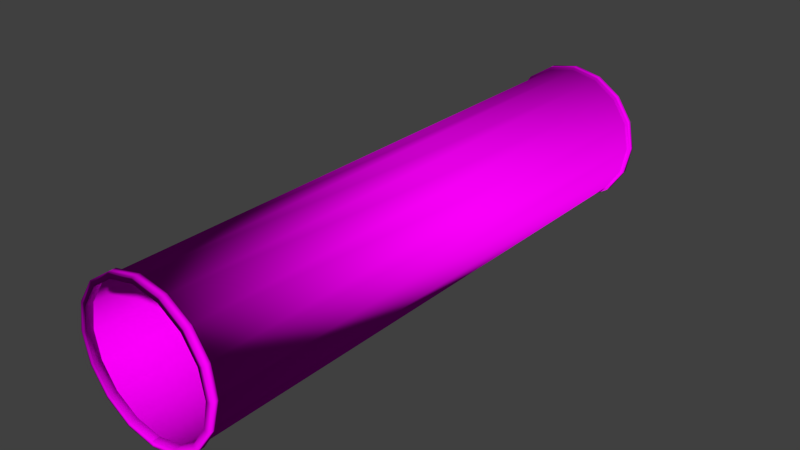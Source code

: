 # Source: decoration_pipes_pipes_5.blend  (saved by Blender 2.70.0; exported with 4.5.12 LTS)
import bpy
from mathutils import Matrix  # noqa: F401  (used for matrix-valued properties, if any)

bpy.ops.wm.read_factory_settings(use_empty=True)
scene = bpy.context.scene
scene.name = 'Scene'

# ---- collections
col_collection_1 = bpy.data.collections.new('Collection 1'); scene.collection.children.link(col_collection_1)

# ---- images (referenced by path relative to the original .blend; pixels are not part of the script)
import os
ASSET_DIR = os.environ.get("B2B_ASSET_DIR", "")  # directory of the original .blend (textures are referenced by path, not embedded)
HERE = os.path.dirname(os.path.abspath(__file__))  # packed textures are extracted next to this script under _unpacked/

def load_image(name, relpath, width, height, colorspace="sRGB"):
    """Load a texture the original file referenced (path relative to the .blend, or extracted next to this script)."""
    p = next((c for c in (os.path.join(HERE, relpath), os.path.join(ASSET_DIR, relpath)) if relpath and os.path.exists(c)), "")
    if p:
        img = bpy.data.images.load(p, check_existing=True)
        img.name = name
    else:  # same state as the original file: an image datablock whose file is absent (Cycles renders it pink)
        img = bpy.data.images.new(name, width, height)
        img.source = "FILE"
        img.filepath = "//" + (relpath or name)
    img.colorspace_settings.name = colorspace
    return img
img_decoration_pipes_metal_6_diffuse_jpg = load_image('decoration_pipes_metal_6_diffuse.jpg', 'Texturen/decoration_pipes_metal_6_diffuse.jpg', 1024, 1024, 'sRGB')
img_decoration_pipes_metal_6_normal_jpg = load_image('decoration_pipes_metal_6_normal.jpg', 'Texturen/decoration_pipes_metal_6_normal.jpg', 1024, 1024, 'sRGB')

# ---- materials (node trees are filled in below, after node groups)
mat_decoration_pipes_pipes_5_base_metal_6 = bpy.data.materials.new('decoration_pipes_pipes_5_base_metal_6')
mat_decoration_pipes_pipes_5_base_metal_6.alpha_threshold = 0.0
mat_decoration_pipes_pipes_5_base_metal_6.roughness = 0.5
mat_decoration_pipes_pipes_5_base_metal_6.line_color = (0.0, 0.0, 0.0, 1.0)

# ---- material node trees
mat_decoration_pipes_pipes_5_base_metal_6.use_nodes = True; mat_decoration_pipes_pipes_5_base_metal_6.node_tree.nodes.clear()
_N = mat_decoration_pipes_pipes_5_base_metal_6.node_tree.nodes; _L = mat_decoration_pipes_pipes_5_base_metal_6.node_tree.links
n0 = _N.new('ShaderNodeOutputMaterial'); n0.name = 'Material Output'; n0.location = (300, 300)
n1 = _N.new('ShaderNodeBsdfDiffuse'); n1.name = 'Diffuse BSDF'; n1.location = (10, 300)
n2 = _N.new('ShaderNodeTexCoord'); n2.name = 'Texture Coordinate'; n2.location = (-656, 332)
n3 = _N.new('ShaderNodeTexImage'); n3.name = 'Image Texture'; n3.location = (-421, 468)
n3.width = 140
n3.image = img_decoration_pipes_metal_6_diffuse_jpg
n4 = _N.new('ShaderNodeTexImage'); n4.name = 'Image Texture.001'; n4.location = (-415, 207)
n4.width = 140
n4.image = img_decoration_pipes_metal_6_normal_jpg
n5 = _N.new('ShaderNodeNormalMap'); n5.name = 'Normal Map'; n5.location = (-217, 200)
_L.new(n1.outputs[0], n0.inputs[0])
_L.new(n4.outputs[0], n5.inputs[1])
_L.new(n5.outputs[0], n1.inputs[2])
_L.new(n3.outputs[0], n1.inputs[0])
_L.new(n2.outputs[2], n3.inputs[0])
_L.new(n2.outputs[2], n4.inputs[0])
n0.is_active_output = True

# ---- world
world_world = bpy.data.worlds.new('World'); scene.world = world_world
world_world.color = (0.05088, 0.05088, 0.05088)
world_world.use_sun_shadow = False
world_world.sun_shadow_jitter_overblur = 0.0
world_world.cycles.sampling_method = 'MANUAL'
world_world.cycles.sample_map_resolution = 256

# ---- meshes
me_cylinder = bpy.data.meshes.new('Cylinder')
me_cylinder.from_pydata([(0.7071, -4.0, 0.7071), (1.51e-07, -4.0, -1.0), (0.0, -4.0, 0.96), (0.3674, -4.0, 0.8869), (0.6788, -4.0, 0.6788), (1.51e-07, -4.0, -0.96), (-0.8869, -4.0, -0.3674), (-0.96, -4.0, -8.663e-07), (0.0, -4.1, 1.0), (0.3827, -4.1, 0.9239), (0.7071, -4.1, 0.7071), (0.9239, -4.1, 0.3827), (1.0, -4.1, -1.01e-06), (0.9239, -4.1, -0.3827), (0.7071, -4.1, -0.7071), (0.3827, -4.1, -0.9239), (1.51e-07, -4.1, -1.0), (-0.3827, -4.1, -0.9239), (-0.7071, -4.1, -0.7071), (-0.9239, -4.1, -0.3827), (-1.0, -4.1, -9.541e-07), (-0.9239, -4.1, 0.3827), (-0.7071, -4.1, 0.7071), (-0.3827, -4.1, 0.9239), (0.8869, -4.1, -0.3674), (-0.3674, -4.1, -0.8869), (-0.6788, -4.1, -0.6788), (-0.96, -4.1, -9.541e-07), (1.55e-07, -3.998, -1.039), (-0.3975, -3.998, -0.9596), (-1.039, -3.998, -8.629e-07), (-0.7345, -3.998, 0.7345), (0.7345, -4.102, -0.7345), (-1.039, -4.102, -9.542e-07), (-0.7345, -4.102, 0.7345), (-0.3975, -4.102, 0.9596), (0.3827, -4.0, 0.9239), (0.9239, -4.0, -0.3827), (-0.9239, -4.0, 0.3827), (0.0, -4.1, 0.96), (0.3674, -4.1, -0.8869), (-0.8869, -4.1, -0.3674), (-0.3674, -4.1, 0.8869), (0.3975, -3.998, 0.9596), (-1.874e-09, -3.998, 1.039), (0.7345, -3.998, 0.7345), (0.9596, -3.998, -0.3975), (0.3975, -3.998, -0.9596), (-0.9596, -3.998, -0.3975), (1.039, -4.102, -1.012e-06), (0.9596, -4.102, -0.3975), (0.3975, -4.102, -0.9596), (1.55e-07, -4.102, -1.039), (-0.9596, -4.102, -0.3975), (0.0, 4.0, 1.0), (1.0, 4.0, 6.104e-06), (0.9239, 4.0, -0.3827), (0.0, 4.0, 0.96), (0.3674, 4.0, 0.8869), (0.6788, 4.0, 0.6788), (0.8869, 4.0, 0.3674), (0.96, 4.0, 6.104e-06), (0.8869, 4.0, -0.3674), (0.6788, 4.0, -0.6788), (0.3674, 4.0, -0.8869), (1.51e-07, 4.0, -0.96), (-0.3674, 4.0, -0.8869), (-0.6788, 4.0, -0.6788), (-0.8869, 4.0, -0.3674), (-0.96, 4.0, 6.159e-06), (-0.8869, 4.0, 0.3674), (-0.6788, 4.0, 0.6788), (-0.3674, 4.0, 0.8869), (0.0, 4.1, 1.0), (0.3827, 4.1, 0.9239), (0.7071, 4.1, 0.7071), (0.9239, 4.1, 0.3827), (1.0, 4.1, 6.191e-06), (0.9239, 4.1, -0.3827), (0.7071, 4.1, -0.7071), (0.3827, 4.1, -0.9239), (1.51e-07, 4.1, -1.0), (-0.3827, 4.1, -0.9239), (-0.7071, 4.1, -0.7071), (-0.9239, 4.1, -0.3827), (-1.0, 4.1, 6.247e-06), (-0.9239, 4.1, 0.3827), (-0.7071, 4.1, 0.7071), (-0.3827, 4.1, 0.9239), (-0.8869, 4.1, -0.3674), (-0.8869, 4.1, 0.3674), (-0.6788, 4.1, 0.6788), (0.9596, 3.998, -0.3975), (0.7345, 3.998, -0.7345), (1.55e-07, 3.998, -1.039), (-0.7345, 3.998, -0.7345), (-0.9596, 3.998, 0.3975), (-1.874e-09, 4.102, 1.039), (1.039, 4.102, 6.192e-06), (0.9596, 4.102, -0.3975), (1.55e-07, 4.102, -1.039), (-0.7345, 4.102, -0.7345), (-1.039, 4.102, 6.25e-06), (-0.7345, 4.102, 0.7345), (-0.3975, 4.102, 0.9596), (0.7071, 4.0, 0.7071), (0.9239, 4.0, 0.3827), (-1.0, 4.0, 6.159e-06), (-0.9239, 4.0, 0.3827), (0.0, 4.1, 0.96), (0.6788, 4.1, 0.6788), (1.51e-07, 4.1, -0.96), (0.9596, 3.998, 0.3975), (1.039, 3.998, 6.101e-06), (0.3975, 3.998, -0.9596), (0.7345, 4.102, 0.7345), (-0.3975, 4.102, -0.9596), (-0.9596, 4.102, -0.3975), (0.9239, -4.0, 0.3827), (1.0, -4.0, -9.219e-07), (0.3827, -4.0, -0.9239), (-1.0, -4.0, -8.663e-07), (-0.9239, -4.0, -0.3827), (0.8869, -4.0, 0.3674), (0.96, -4.0, -9.219e-07), (0.8869, -4.0, -0.3674), (0.6788, -4.0, -0.6788), (0.3674, -4.0, -0.8869), (-0.3674, -4.0, -0.8869), (-0.6788, -4.0, -0.6788), (-0.8869, -4.0, 0.3674), (-0.6788, -4.0, 0.6788), (-0.3674, -4.0, 0.8869), (0.96, -4.1, -1.01e-06), (1.51e-07, -4.1, -0.96), (1.039, -3.998, -9.207e-07), (0.9596, -3.998, 0.3975), (0.7345, -3.998, -0.7345), (-0.7345, -4.102, -0.7345), (-0.9596, -4.102, 0.3975), (0.0, -4.0, 1.0), (0.7071, -4.0, -0.7071), (-0.7071, -4.0, -0.7071), (-0.3827, -4.0, -0.9239), (-0.7071, -4.0, 0.7071), (0.3674, -4.1, 0.8869), (0.8869, -4.1, 0.3674), (0.6788, -4.1, 0.6788), (-0.7345, -3.998, -0.7345), (-0.9596, -3.998, 0.3975), (0.3827, 4.0, 0.9239), (0.7071, 4.0, -0.7071), (0.8869, 4.1, 0.3674), (0.96, 4.1, 6.191e-06), (-0.6788, 4.1, -0.6788), (-0.3674, 4.1, -0.8869), (-0.3674, 4.1, 0.8869), (0.3975, 3.998, 0.9596), (-1.874e-09, 3.998, 1.039), (-0.3975, 3.998, -0.9596), (-1.039, 3.998, 6.159e-06), (0.3975, 4.102, 0.9596), (0.3975, 4.102, -0.9596), (1.51e-07, 4.0, -1.0), (0.3827, 4.0, -0.9239), (-0.3827, 4.0, -0.9239), (-0.7071, 4.0, -0.7071), (-0.9239, 4.0, -0.3827), (0.3674, 4.1, 0.8869), (0.6788, 4.1, -0.6788), (0.8869, 4.1, -0.3674), (0.3674, 4.1, -0.8869), (-0.7345, 3.998, 0.7345), (-0.3975, 3.998, 0.9596), (0.9596, 4.102, 0.3975), (0.7345, 4.102, -0.7345), (-0.3827, -4.0, 0.9239), (0.6788, -4.1, -0.6788), (-0.8869, -4.1, 0.3674), (-0.6788, -4.1, 0.6788), (-0.3975, -3.998, 0.9596), (0.3975, -4.102, 0.9596), (-1.874e-09, -4.102, 1.039), (0.7345, -4.102, 0.7345), (0.9596, -4.102, 0.3975), (-0.3975, -4.102, -0.9596), (-0.7071, 4.0, 0.7071), (-0.3827, 4.0, 0.9239), (-0.96, 4.1, 6.247e-06), (0.7345, 3.998, 0.7345), (-0.9596, 3.998, -0.3975), (-0.9596, 4.102, 0.3975)], [], [(128, 129, 26, 25), (8, 23, 42, 39), (22, 23, 35, 34), (82, 116, 101, 83), (77, 98, 99, 78), (88, 104, 97, 73), (87, 103, 104, 88), (81, 100, 116, 82), (11, 10, 147, 146), (12, 11, 146, 133), (23, 22, 179, 42), (29, 28, 52, 185), (3, 2, 57, 58), (4, 3, 58, 59), (7, 6, 68, 69), (69, 188, 90, 70), (79, 169, 170, 78), (82, 155, 111, 81), (83, 154, 155, 82), (75, 115, 174, 76), (68, 89, 188, 69), (60, 152, 153, 61), (114, 162, 175, 93), (76, 174, 98, 77), (186, 172, 96, 108), (127, 5, 134, 40), (124, 125, 24, 133), (9, 8, 39, 145), (4, 123, 146, 147), (5, 128, 25, 134), (21, 22, 34, 139), (123, 124, 133, 146), (137, 46, 50, 32), (36, 140, 44, 43), (20, 21, 139, 33), (144, 38, 149, 31), (67, 154, 89, 68), (80, 162, 100, 81), (108, 96, 160, 107), (166, 95, 159, 165), (73, 97, 161, 74), (66, 155, 154, 67), (74, 168, 109, 73), (75, 110, 168, 74), (76, 152, 110, 75), (77, 153, 152, 76), (81, 111, 171, 80), (88, 156, 91, 87), (73, 109, 156, 88), (62, 170, 169, 63), (78, 99, 175, 79), (79, 175, 162, 80), (140, 176, 180, 44), (37, 119, 135, 46), (129, 6, 41, 26), (15, 16, 52, 51), (38, 121, 30, 149), (2, 3, 145, 39), (0, 36, 43, 45), (132, 2, 39, 42), (17, 18, 138, 185), (3, 4, 147, 145), (7, 130, 178, 27), (142, 143, 29, 148), (8, 9, 181, 182), (10, 9, 145, 147), (13, 12, 133, 24), (14, 13, 24, 177), (15, 14, 177, 40), (16, 15, 40, 134), (17, 16, 134, 25), (18, 17, 25, 26), (19, 18, 26, 41), (20, 19, 41, 27), (21, 20, 27, 178), (22, 21, 178, 179), (130, 131, 179, 178), (19, 20, 33, 53), (120, 141, 137, 47), (125, 126, 177, 24), (10, 11, 184, 183), (176, 144, 31, 180), (6, 7, 27, 41), (119, 118, 136, 135), (131, 132, 42, 179), (12, 13, 50, 49), (126, 127, 40, 177), (23, 8, 182, 35), (44, 180, 35, 182), (46, 135, 49, 50), (149, 30, 33, 139), (45, 43, 181, 183), (148, 29, 185, 138), (47, 137, 32, 51), (180, 31, 34, 35), (135, 136, 184, 49), (43, 44, 182, 181), (28, 47, 51, 52), (48, 148, 138, 53), (136, 45, 183, 184), (31, 149, 139, 34), (30, 48, 53, 33), (13, 14, 32, 50), (1, 120, 47, 28), (11, 12, 49, 184), (122, 142, 148, 48), (9, 10, 183, 181), (118, 0, 45, 136), (18, 19, 53, 138), (141, 37, 46, 137), (16, 17, 185, 52), (143, 1, 28, 29), (14, 15, 51, 32), (121, 122, 48, 30), (140, 36, 150, 54), (36, 0, 105, 150), (0, 118, 106, 105), (118, 119, 55, 106), (119, 37, 56, 55), (37, 141, 151, 56), (141, 120, 164, 151), (120, 1, 163, 164), (1, 143, 165, 163), (143, 142, 166, 165), (142, 122, 167, 166), (122, 121, 107, 167), (121, 38, 108, 107), (38, 144, 186, 108), (176, 140, 54, 187), (144, 176, 187, 186), (123, 4, 59, 60), (124, 123, 60, 61), (125, 124, 61, 62), (126, 125, 62, 63), (127, 126, 63, 64), (5, 127, 64, 65), (128, 5, 65, 66), (129, 128, 66, 67), (6, 129, 67, 68), (130, 7, 69, 70), (131, 130, 70, 71), (2, 132, 72, 57), (132, 131, 71, 72), (54, 158, 173, 187), (56, 92, 113, 55), (57, 109, 168, 58), (64, 171, 111, 65), (105, 189, 157, 150), (61, 153, 170, 62), (72, 156, 109, 57), (58, 168, 110, 59), (78, 170, 153, 77), (80, 171, 169, 79), (84, 89, 154, 83), (85, 188, 89, 84), (86, 90, 188, 85), (87, 91, 90, 86), (70, 90, 91, 71), (59, 110, 152, 60), (84, 117, 102, 85), (164, 114, 93, 151), (65, 111, 155, 66), (86, 191, 103, 87), (187, 173, 172, 186), (55, 113, 112, 106), (71, 91, 156, 72), (63, 169, 171, 64), (158, 97, 104, 173), (92, 99, 98, 113), (96, 191, 102, 160), (189, 115, 161, 157), (95, 101, 116, 159), (173, 104, 103, 172), (113, 98, 174, 112), (157, 161, 97, 158), (94, 100, 162, 114), (190, 117, 101, 95), (112, 174, 115, 189), (172, 103, 191, 96), (93, 175, 99, 92), (159, 116, 100, 94), (160, 102, 117, 190), (150, 157, 158, 54), (163, 94, 114, 164), (167, 190, 95, 166), (85, 102, 191, 86), (74, 161, 115, 75), (106, 112, 189, 105), (83, 101, 117, 84), (151, 93, 92, 56), (165, 159, 94, 163), (107, 160, 190, 167)])
me_cylinder.polygons.foreach_set('use_smooth', [True] * 192)
_uv = me_cylinder.uv_layers.new(name='UVMap')
_uv.uv.foreach_set('vector', [0.9923, 0.08796, 0.9893, 0.1481, 0.9785, 0.1471, 0.981, 0.0863, 0.9687, 0.5083, 0.9693, 0.4484, 0.9735, 0.4486, 0.9729, 0.5085, 0.9699, 0.3884, 0.9693, 0.4484, 0.9652, 0.4483, 0.9658, 0.3882, 0.01968, 0.08419, 0.02369, 0.0836, 0.02635, 0.1441, 0.02224, 0.1444, 0.0297, 0.7438, 0.03377, 0.7438, 0.03372, 0.8033, 0.02967, 0.8033, 0.02741, 0.4449, 0.03151, 0.4448, 0.03209, 0.5047, 0.028, 0.5048, 0.02677, 0.385, 0.03087, 0.3848, 0.03151, 0.4448, 0.02741, 0.4449, 0.01424, 0.02321, 0.0183, 0.02122, 0.02369, 0.0836, 0.01968, 0.08419, 0.9674, 0.6875, 0.9678, 0.6279, 0.9719, 0.628, 0.9715, 0.6876, 0.9671, 0.747, 0.9674, 0.6875, 0.9715, 0.6876, 0.9712, 0.7471, 0.9693, 0.4484, 0.9699, 0.3884, 0.9741, 0.3886, 0.9735, 0.4486, 0.9615, 0.08397, 0.9655, 0.01902, 0.9783, 0.02137, 0.9727, 0.08506, 0.8707, 0.4397, 0.8707, 0.4985, 0.1428, 0.4985, 0.1428, 0.4397, 0.8707, 0.3809, 0.8707, 0.4397, 0.1428, 0.4397, 0.1428, 0.3809, 0.8707, 0.7337, 0.8707, 0.7925, 0.1428, 0.7925, 0.1428, 0.7337, 0.01016, 0.2655, 0.02098, 0.265, 0.02188, 0.3251, 0.01106, 0.3255, 0.02905, 0.8625, 0.02499, 0.8624, 0.02557, 0.8033, 0.02967, 0.8033, 0.01968, 0.08419, 0.01552, 0.08481, 0.01028, 0.02514, 0.01424, 0.02321, 0.02224, 0.1444, 0.01809, 0.1448, 0.01552, 0.08481, 0.01968, 0.08419, 0.02904, 0.6244, 0.03312, 0.6243, 0.03352, 0.6841, 0.02944, 0.6842, 0.008998, 0.2056, 0.0198, 0.2049, 0.02098, 0.265, 0.01016, 0.2655, 0.01457, 0.6845, 0.02531, 0.6843, 0.02558, 0.7439, 0.01487, 0.7441, 0.04226, 0.923, 0.03149, 0.9217, 0.03309, 0.8626, 0.04409, 0.8634, 0.02944, 0.6842, 0.03352, 0.6841, 0.03377, 0.7438, 0.0297, 0.7438, 0.04602, 0.3846, 0.04203, 0.3848, 0.04132, 0.3247, 0.04532, 0.3245, 0.9839, 0.9222, 0.9879, 0.9793, 0.9778, 0.9808, 0.9735, 0.9231, 0.9819, 0.7473, 0.9819, 0.8063, 0.9713, 0.8063, 0.9712, 0.7471, 0.9682, 0.5681, 0.9687, 0.5083, 0.9729, 0.5085, 0.9724, 0.5683, 0.9826, 0.6283, 0.9822, 0.6878, 0.9715, 0.6876, 0.9719, 0.628, 0.9976, 0.02746, 0.9923, 0.08796, 0.981, 0.0863, 0.9864, 0.02539, 0.9706, 0.3282, 0.9699, 0.3884, 0.9658, 0.3882, 0.9665, 0.3281, 0.9822, 0.6878, 0.9819, 0.7473, 0.9712, 0.7471, 0.9715, 0.6876, 0.9529, 0.866, 0.9521, 0.8067, 0.9631, 0.8063, 0.9638, 0.8653, 0.949, 0.5679, 0.9495, 0.5081, 0.9535, 0.5082, 0.953, 0.5681, 0.9715, 0.2679, 0.9706, 0.3282, 0.9665, 0.3281, 0.9673, 0.2677, 0.9506, 0.3881, 0.9513, 0.3278, 0.9553, 0.328, 0.9546, 0.3882, 0.007308, 0.1458, 0.01809, 0.1448, 0.0198, 0.2049, 0.008998, 0.2056, 0.02742, 0.9213, 0.03149, 0.9217, 0.02709, 0.9834, 0.02284, 0.9815, 0.04532, 0.3245, 0.04132, 0.3247, 0.04045, 0.2645, 0.04446, 0.2643, 0.0416, 0.143, 0.03757, 0.1434, 0.03469, 0.0825, 0.03889, 0.08196, 0.028, 0.5048, 0.03209, 0.5047, 0.03263, 0.5645, 0.02855, 0.5647, 0.004475, 0.08643, 0.01552, 0.08481, 0.01809, 0.1448, 0.007308, 0.1458, 0.02855, 0.5647, 0.02441, 0.5648, 0.02386, 0.505, 0.028, 0.5048, 0.02904, 0.6244, 0.0249, 0.6246, 0.02441, 0.5648, 0.02855, 0.5647, 0.02944, 0.6842, 0.02531, 0.6843, 0.0249, 0.6246, 0.02904, 0.6244, 0.0297, 0.7438, 0.02558, 0.7439, 0.02531, 0.6843, 0.02944, 0.6842, 0.02284, 0.9815, 0.01869, 0.9796, 0.02322, 0.9209, 0.02742, 0.9213, 0.02741, 0.4449, 0.02327, 0.4451, 0.02262, 0.3852, 0.02677, 0.385, 0.028, 0.5048, 0.02386, 0.505, 0.02327, 0.4451, 0.02741, 0.4449, 0.01493, 0.8033, 0.02557, 0.8033, 0.02499, 0.8624, 0.01443, 0.862, 0.02967, 0.8033, 0.03372, 0.8033, 0.03309, 0.8626, 0.02905, 0.8625, 0.02905, 0.8625, 0.03309, 0.8626, 0.03149, 0.9217, 0.02742, 0.9213, 0.9495, 0.5081, 0.9501, 0.4481, 0.9541, 0.4483, 0.9535, 0.5082, 0.9482, 0.8067, 0.948, 0.7471, 0.952, 0.7472, 0.9521, 0.8067, 0.9893, 0.1481, 0.9877, 0.2083, 0.9768, 0.2077, 0.9785, 0.1471, 0.9694, 0.9235, 0.9738, 0.9827, 0.9696, 0.9845, 0.9654, 0.9239, 0.9513, 0.3278, 0.9521, 0.2674, 0.9561, 0.2676, 0.9553, 0.328, 0.9837, 0.5088, 0.9831, 0.5686, 0.9724, 0.5683, 0.9729, 0.5085, 0.9486, 0.6277, 0.949, 0.5679, 0.953, 0.5681, 0.9526, 0.6278, 0.9843, 0.4489, 0.9837, 0.5088, 0.9729, 0.5085, 0.9735, 0.4486, 0.9768, 0.08567, 0.9743, 0.1467, 0.9701, 0.1463, 0.9727, 0.08506, 0.9831, 0.5686, 0.9826, 0.6283, 0.9719, 0.628, 0.9724, 0.5683, 0.9865, 0.2686, 0.9856, 0.3288, 0.9748, 0.3284, 0.9756, 0.2681, 0.9547, 0.1453, 0.9572, 0.08345, 0.9615, 0.08397, 0.9588, 0.1457, 0.9687, 0.5083, 0.9682, 0.5681, 0.9641, 0.568, 0.9647, 0.5082, 0.9678, 0.6279, 0.9682, 0.5681, 0.9724, 0.5683, 0.9719, 0.628, 0.9672, 0.8063, 0.9671, 0.747, 0.9712, 0.7471, 0.9713, 0.8063, 0.9678, 0.8652, 0.9672, 0.8063, 0.9713, 0.8063, 0.9718, 0.865, 0.9694, 0.9235, 0.9678, 0.8652, 0.9718, 0.865, 0.9735, 0.9231, 0.9738, 0.9827, 0.9694, 0.9235, 0.9735, 0.9231, 0.9778, 0.9808, 0.9768, 0.08567, 0.9824, 0.02341, 0.9864, 0.02539, 0.981, 0.0863, 0.9743, 0.1467, 0.9768, 0.08567, 0.981, 0.0863, 0.9785, 0.1471, 0.9726, 0.2074, 0.9743, 0.1467, 0.9785, 0.1471, 0.9768, 0.2077, 0.9715, 0.2679, 0.9726, 0.2074, 0.9768, 0.2077, 0.9756, 0.2681, 0.9706, 0.3282, 0.9715, 0.2679, 0.9756, 0.2681, 0.9748, 0.3284, 0.9699, 0.3884, 0.9706, 0.3282, 0.9748, 0.3284, 0.9741, 0.3886, 0.9856, 0.3288, 0.9849, 0.3889, 0.9741, 0.3886, 0.9748, 0.3284, 0.9726, 0.2074, 0.9715, 0.2679, 0.9673, 0.2677, 0.9685, 0.2071, 0.9509, 0.9254, 0.9489, 0.8661, 0.9529, 0.866, 0.9547, 0.9251, 0.9819, 0.8063, 0.9823, 0.8647, 0.9718, 0.865, 0.9713, 0.8063, 0.9678, 0.6279, 0.9674, 0.6875, 0.9633, 0.6874, 0.9637, 0.6277, 0.9501, 0.4481, 0.9506, 0.3881, 0.9546, 0.3882, 0.9541, 0.4483, 0.9877, 0.2083, 0.9865, 0.2686, 0.9756, 0.2681, 0.9768, 0.2077, 0.948, 0.7471, 0.9482, 0.6874, 0.9522, 0.6875, 0.952, 0.7472, 0.9849, 0.3889, 0.9843, 0.4489, 0.9735, 0.4486, 0.9741, 0.3886, 0.9671, 0.747, 0.9672, 0.8063, 0.9631, 0.8063, 0.9631, 0.7469, 0.9823, 0.8647, 0.9839, 0.9222, 0.9735, 0.9231, 0.9718, 0.865, 0.9693, 0.4484, 0.9687, 0.5083, 0.9647, 0.5082, 0.9652, 0.4483, 0.9535, 0.5082, 0.9541, 0.4483, 0.9652, 0.4483, 0.9647, 0.5082, 0.9521, 0.8067, 0.952, 0.7472, 0.9631, 0.7469, 0.9631, 0.8063, 0.9553, 0.328, 0.9561, 0.2676, 0.9673, 0.2677, 0.9665, 0.3281, 0.9526, 0.6278, 0.953, 0.5681, 0.9641, 0.568, 0.9637, 0.6277, 0.9588, 0.1457, 0.9615, 0.08397, 0.9727, 0.08506, 0.9701, 0.1463, 0.9547, 0.9251, 0.9529, 0.866, 0.9638, 0.8653, 0.9654, 0.9239, 0.9541, 0.4483, 0.9546, 0.3882, 0.9658, 0.3882, 0.9652, 0.4483, 0.952, 0.7472, 0.9522, 0.6875, 0.9633, 0.6874, 0.9631, 0.7469, 0.953, 0.5681, 0.9535, 0.5082, 0.9647, 0.5082, 0.9641, 0.568, 0.9575, 0.9858, 0.9547, 0.9251, 0.9654, 0.9239, 0.9696, 0.9845, 0.9572, 0.2068, 0.9588, 0.1457, 0.9701, 0.1463, 0.9685, 0.2071, 0.9522, 0.6875, 0.9526, 0.6278, 0.9637, 0.6277, 0.9633, 0.6874, 0.9546, 0.3882, 0.9553, 0.328, 0.9665, 0.3281, 0.9658, 0.3882, 0.9561, 0.2676, 0.9572, 0.2068, 0.9685, 0.2071, 0.9673, 0.2677, 0.9672, 0.8063, 0.9678, 0.8652, 0.9638, 0.8653, 0.9631, 0.8063, 0.9537, 0.985, 0.9509, 0.9254, 0.9547, 0.9251, 0.9575, 0.9858, 0.9674, 0.6875, 0.9671, 0.747, 0.9631, 0.7469, 0.9633, 0.6874, 0.9531, 0.2066, 0.9547, 0.1453, 0.9588, 0.1457, 0.9572, 0.2068, 0.9682, 0.5681, 0.9678, 0.6279, 0.9637, 0.6277, 0.9641, 0.568, 0.9482, 0.6874, 0.9486, 0.6277, 0.9526, 0.6278, 0.9522, 0.6875, 0.9743, 0.1467, 0.9726, 0.2074, 0.9685, 0.2071, 0.9701, 0.1463, 0.9489, 0.8661, 0.9482, 0.8067, 0.9521, 0.8067, 0.9529, 0.866, 0.9824, 0.02341, 0.9768, 0.08567, 0.9727, 0.08506, 0.9783, 0.02137, 0.9572, 0.08345, 0.9609, 0.01979, 0.9655, 0.01902, 0.9615, 0.08397, 0.9678, 0.8652, 0.9694, 0.9235, 0.9654, 0.9239, 0.9638, 0.8653, 0.9521, 0.2674, 0.9531, 0.2066, 0.9572, 0.2068, 0.9561, 0.2676, 0.9495, 0.5081, 0.949, 0.5679, 0.04774, 0.5644, 0.04721, 0.5046, 0.949, 0.5679, 0.9486, 0.6277, 0.04822, 0.6243, 0.04774, 0.5644, 0.9486, 0.6277, 0.9482, 0.6874, 0.04861, 0.6841, 0.04822, 0.6243, 0.9482, 0.6874, 0.948, 0.7471, 0.04884, 0.7439, 0.04861, 0.6841, 0.948, 0.7471, 0.9482, 0.8067, 0.04876, 0.8037, 0.04884, 0.7439, 0.9482, 0.8067, 0.9489, 0.8661, 0.04805, 0.8635, 0.04876, 0.8037, 0.9489, 0.8661, 0.9509, 0.9254, 0.04616, 0.9233, 0.04805, 0.8635, 0.9509, 0.9254, 0.9537, 0.985, 0.04324, 0.984, 0.04616, 0.9233, 0.9609, 0.01979, 0.9572, 0.08345, 0.03889, 0.08196, 0.03533, 0.01978, 0.9572, 0.08345, 0.9547, 0.1453, 0.0416, 0.143, 0.03889, 0.08196, 0.9547, 0.1453, 0.9531, 0.2066, 0.04331, 0.2038, 0.0416, 0.143, 0.9531, 0.2066, 0.9521, 0.2674, 0.04446, 0.2643, 0.04331, 0.2038, 0.9521, 0.2674, 0.9513, 0.3278, 0.04532, 0.3245, 0.04446, 0.2643, 0.9513, 0.3278, 0.9506, 0.3881, 0.04602, 0.3846, 0.04532, 0.3245, 0.9501, 0.4481, 0.9495, 0.5081, 0.04721, 0.5046, 0.04664, 0.4447, 0.9506, 0.3881, 0.9501, 0.4481, 0.04664, 0.4447, 0.04602, 0.3846, 0.8707, 0.3221, 0.8707, 0.3809, 0.1428, 0.3809, 0.1428, 0.3221, 0.8707, 0.2633, 0.8707, 0.3221, 0.1428, 0.3221, 0.1428, 0.2633, 0.8707, 0.2045, 0.8707, 0.2633, 0.1428, 0.2633, 0.1428, 0.2045, 0.8707, 0.1457, 0.8707, 0.2045, 0.1428, 0.2045, 0.1428, 0.1457, 0.8707, 0.08688, 0.8707, 0.1457, 0.1428, 0.1457, 0.1428, 0.08688, 0.8707, 0.02808, 0.8707, 0.08688, 0.1428, 0.08688, 0.1428, 0.02808, 0.8707, 0.9101, 0.8707, 0.9689, 0.1428, 0.9689, 0.1428, 0.9101, 0.8707, 0.8513, 0.8707, 0.9101, 0.1428, 0.9101, 0.1428, 0.8513, 0.8707, 0.7925, 0.8707, 0.8513, 0.1428, 0.8513, 0.1428, 0.7925, 0.8707, 0.6749, 0.8707, 0.7337, 0.1428, 0.7337, 0.1428, 0.6749, 0.8707, 0.6161, 0.8707, 0.6749, 0.1428, 0.6749, 0.1428, 0.6161, 0.8707, 0.4985, 0.8707, 0.5573, 0.1428, 0.5573, 0.1428, 0.4985, 0.8707, 0.5573, 0.8707, 0.6161, 0.1428, 0.6161, 0.1428, 0.5573, 0.04721, 0.5046, 0.04323, 0.5047, 0.04266, 0.4448, 0.04664, 0.4447, 0.04876, 0.8037, 0.04479, 0.8037, 0.04487, 0.744, 0.04884, 0.7439, 0.01308, 0.5053, 0.02386, 0.505, 0.02441, 0.5648, 0.01364, 0.5651, 0.01266, 0.9199, 0.02322, 0.9209, 0.01869, 0.9796, 0.008485, 0.978, 0.04822, 0.6243, 0.04424, 0.6244, 0.04376, 0.5646, 0.04774, 0.5644, 0.01487, 0.7441, 0.02558, 0.7439, 0.02557, 0.8033, 0.01493, 0.8033, 0.01247, 0.4454, 0.02327, 0.4451, 0.02386, 0.505, 0.01308, 0.5053, 0.01364, 0.5651, 0.02441, 0.5648, 0.0249, 0.6246, 0.01414, 0.6249, 0.02967, 0.8033, 0.02557, 0.8033, 0.02558, 0.7439, 0.0297, 0.7438, 0.02742, 0.9213, 0.02322, 0.9209, 0.02499, 0.8624, 0.02905, 0.8625, 0.02396, 0.2046, 0.0198, 0.2049, 0.01809, 0.1448, 0.02224, 0.1444, 0.02514, 0.2648, 0.02098, 0.265, 0.0198, 0.2049, 0.02396, 0.2046, 0.02603, 0.3249, 0.02188, 0.3251, 0.02098, 0.265, 0.02514, 0.2648, 0.02677, 0.385, 0.02262, 0.3852, 0.02188, 0.3251, 0.02603, 0.3249, 0.01106, 0.3255, 0.02188, 0.3251, 0.02262, 0.3852, 0.01181, 0.3855, 0.01414, 0.6249, 0.0249, 0.6246, 0.02531, 0.6843, 0.01457, 0.6845, 0.02396, 0.2046, 0.02807, 0.2044, 0.02925, 0.2646, 0.02514, 0.2648, 0.04616, 0.9233, 0.04226, 0.923, 0.04409, 0.8634, 0.04805, 0.8635, -0.000671, 0.02713, 0.01028, 0.02514, 0.01552, 0.08481, 0.004475, 0.08643, 0.02603, 0.3249, 0.03014, 0.3248, 0.03087, 0.3848, 0.02677, 0.385, 0.04664, 0.4447, 0.04266, 0.4448, 0.04203, 0.3848, 0.04602, 0.3846, 0.04884, 0.7439, 0.04487, 0.744, 0.04463, 0.6842, 0.04861, 0.6841, 0.01181, 0.3855, 0.02262, 0.3852, 0.02327, 0.4451, 0.01247, 0.4454, 0.01443, 0.862, 0.02499, 0.8624, 0.02322, 0.9209, 0.01266, 0.9199, 0.04323, 0.5047, 0.03209, 0.5047, 0.03151, 0.4448, 0.04266, 0.4448, 0.04479, 0.8037, 0.03372, 0.8033, 0.03377, 0.7438, 0.04487, 0.744, 0.04132, 0.3247, 0.03014, 0.3248, 0.02925, 0.2646, 0.04045, 0.2645, 0.04424, 0.6244, 0.03312, 0.6243, 0.03263, 0.5645, 0.04376, 0.5646, 0.03757, 0.1434, 0.02635, 0.1441, 0.02369, 0.0836, 0.03469, 0.0825, 0.04266, 0.4448, 0.03151, 0.4448, 0.03087, 0.3848, 0.04203, 0.3848, 0.04487, 0.744, 0.03377, 0.7438, 0.03352, 0.6841, 0.04463, 0.6842, 0.04376, 0.5646, 0.03263, 0.5645, 0.03209, 0.5047, 0.04323, 0.5047, 0.03932, 0.9848, 0.02709, 0.9834, 0.03149, 0.9217, 0.04226, 0.923, 0.03929, 0.2041, 0.02807, 0.2044, 0.02635, 0.1441, 0.03757, 0.1434, 0.04463, 0.6842, 0.03352, 0.6841, 0.03312, 0.6243, 0.04424, 0.6244, 0.04203, 0.3848, 0.03087, 0.3848, 0.03014, 0.3248, 0.04132, 0.3247, 0.04409, 0.8634, 0.03309, 0.8626, 0.03372, 0.8033, 0.04479, 0.8037, 0.03469, 0.0825, 0.02369, 0.0836, 0.0183, 0.02122, 0.03078, 0.01902, 0.04045, 0.2645, 0.02925, 0.2646, 0.02807, 0.2044, 0.03929, 0.2041, 0.04774, 0.5644, 0.04376, 0.5646, 0.04323, 0.5047, 0.04721, 0.5046, 0.04324, 0.984, 0.03932, 0.9848, 0.04226, 0.923, 0.04616, 0.9233, 0.04331, 0.2038, 0.03929, 0.2041, 0.03757, 0.1434, 0.0416, 0.143, 0.02514, 0.2648, 0.02925, 0.2646, 0.03014, 0.3248, 0.02603, 0.3249, 0.02855, 0.5647, 0.03263, 0.5645, 0.03312, 0.6243, 0.02904, 0.6244, 0.04861, 0.6841, 0.04463, 0.6842, 0.04424, 0.6244, 0.04822, 0.6243, 0.02224, 0.1444, 0.02635, 0.1441, 0.02807, 0.2044, 0.02396, 0.2046, 0.04805, 0.8635, 0.04409, 0.8634, 0.04479, 0.8037, 0.04876, 0.8037, 0.03889, 0.08196, 0.03469, 0.0825, 0.03078, 0.01902, 0.03533, 0.01978, 0.04446, 0.2643, 0.04045, 0.2645, 0.03929, 0.2041, 0.04331, 0.2038])
me_cylinder.materials.append(mat_decoration_pipes_pipes_5_base_metal_6)
me_cylinder.use_remesh_preserve_volume = False
me_cylinder.use_remesh_preserve_attributes = False
me_cylinder.use_mirror_vertex_groups = False
me_cylinder.update()

# ---- objects
ob_cylinder = bpy.data.objects.new('Cylinder', me_cylinder)

# ---- transforms, parenting, visibility, modifiers, constraints
ob_cylinder.location = (0.0, 0.0, 0.0)
ob_cylinder.lineart.crease_threshold = 0.0

# ---- collection membership
col_collection_1.objects.link(ob_cylinder)

# ---- scene / render settings (as saved in the file)
scene.frame_start = 1; scene.frame_end = 250; scene.frame_set(1)
scene.render.engine = 'CYCLES'
scene.render.resolution_percentage = 50
scene.render.dither_intensity = 0.0
scene.cycles.use_denoising = False
scene.cycles.samples = 10
scene.cycles.sampling_pattern = 'TABULATED_SOBOL'
scene.cycles.light_sampling_threshold = 0.0
scene.cycles.use_adaptive_sampling = False
scene.cycles.use_light_tree = False
scene.cycles.blur_glossy = 0.0
scene.cycles.volume_bounces = 1
scene.cycles.pixel_filter_type = 'GAUSSIAN'
scene.cycles.sample_clamp_indirect = 0.0
scene.view_settings.view_transform = 'Standard'
bpy.context.view_layer.update()

# ---- added for rendering (the .blend has no active camera and no usable light): camera, sun
cam_auto = bpy.data.cameras.new('AutoCamera')
cam_auto.lens = 50.0
cam_auto.sensor_width = 36.0
cam_auto.clip_end = 1000.0
ob_auto_camera = bpy.data.objects.new('AutoCamera', cam_auto)
scene.collection.objects.link(ob_auto_camera)
ob_auto_camera.location = (8.06245, -9.67494, 6.44997)
ob_auto_camera.rotation_euler = (1.09748, -7.21219e-08, 0.694738)
scene.camera = ob_auto_camera
light_auto_sun = bpy.data.lights.new('AutoSun', 'SUN')
light_auto_sun.energy = 3.0
light_auto_sun.angle = 0.0523599
ob_auto_sun = bpy.data.objects.new('AutoSun', light_auto_sun)
scene.collection.objects.link(ob_auto_sun)
ob_auto_sun.rotation_euler = (0.872665, 0.174533, 0.523599)
bpy.context.view_layer.update()
